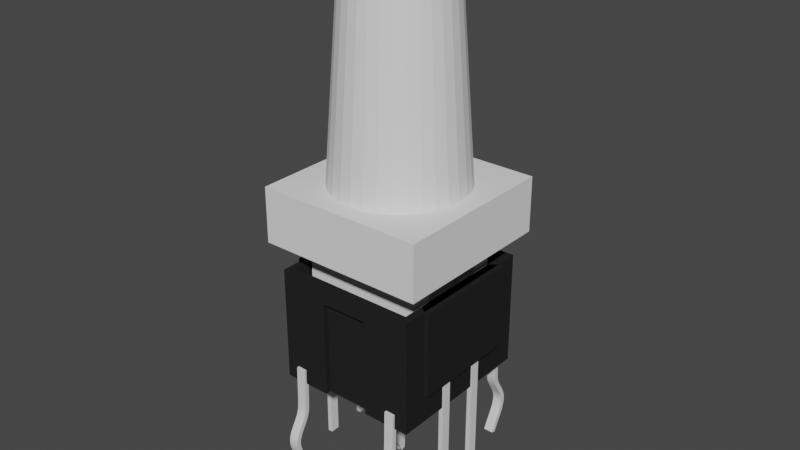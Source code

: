 # Source: TC002-N11AS2XT-RGB.blend  (saved by Blender 3.2.14; exported with 4.5.12 LTS)
import bpy
from mathutils import Matrix  # noqa: F401  (used for matrix-valued properties, if any)

bpy.ops.wm.read_factory_settings(use_empty=True)
scene = bpy.context.scene
scene.name = 'Scene'

# ---- collections
col_rgblegs = bpy.data.collections.new('RGBLegs'); scene.collection.children.link(col_rgblegs)
col_switchlegs = bpy.data.collections.new('SwitchLegs'); scene.collection.children.link(col_switchlegs)

# ---- materials (node trees are filled in below, after node groups)
mat_blackplastic = bpy.data.materials.new('BlackPlastic')
mat_blackplastic.use_transparent_shadow = False
mat_blackplastic.diffuse_color = (0.01961, 0.01961, 0.01961, 1.0)
mat_blackplastic.roughness = 0.0
mat_blackplastic.specular_intensity = 0.0
mat_whiteplastic = bpy.data.materials.new('WhitePlastic')
mat_whiteplastic.use_transparent_shadow = False
mat_whiteplastic.roughness = 0.0
mat_whiteplastic.specular_intensity = 0.0
mat_translucentplastic = bpy.data.materials.new('TranslucentPlastic')
mat_translucentplastic.use_transparent_shadow = False
mat_translucentplastic.diffuse_color = (0.8, 0.8, 0.8, 0.7)
mat_metal = bpy.data.materials.new('Metal')
mat_metal.use_transparent_shadow = False
mat_metal.diffuse_color = (0.742, 0.742, 0.742, 1.0)
mat_metal.roughness = 0.0
mat_metal.specular_intensity = 0.0

# ---- material node trees

# ---- world
world_world = bpy.data.worlds.new('World'); scene.world = world_world
world_world.use_nodes = True; world_world.node_tree.nodes.clear()
_N = world_world.node_tree.nodes; _L = world_world.node_tree.links
n0 = _N.new('ShaderNodeOutputWorld'); n0.name = 'World Output'; n0.location = (300, 300)
n1 = _N.new('ShaderNodeBackground'); n1.name = 'Background'; n1.location = (10, 300)
n1.inputs[0].default_value = (0.05088, 0.05088, 0.05088, 1.0)
_L.new(n1.outputs[0], n0.inputs[0])
n0.is_active_output = True
world_world.color = (0.05088, 0.05088, 0.05088)
world_world.use_sun_shadow = False
world_world.sun_shadow_jitter_overblur = 0.0

# ---- meshes
me_cube = bpy.data.meshes.new('Cube')
me_cube.from_pydata([(-1.0, -1.0, -1.0), (-1.0, -1.0, 1.0), (-1.0, 1.0, -1.0), (-1.0, 1.0, 1.0), (1.0, -1.0, -1.0), (1.0, -1.0, 1.0), (1.0, 1.0, -1.0), (1.0, 1.0, 1.0), (1.0, 1.0, 0.5), (1.0, 1.0, 0.0), (1.0, 1.0, -0.5), (1.0, -0.6938, -1.0), (1.0, 0.0, -1.0), (1.0, 0.6938, -1.0), (1.0, 0.6938, 1.0), (1.0, 0.0, 1.0), (1.0, -0.6938, 1.0), (1.0, -1.0, 0.5), (1.0, -1.0, 0.0), (1.0, -1.0, -0.5), (1.0, 0.6938, -0.5), (1.0, 0.0, -0.5), (1.0, -0.6938, -0.5), (1.0, 0.6938, -3.553e-15), (1.064, 0.6938, -0.5), (1.0, -0.6938, -3.553e-15), (1.0, 0.6938, 0.5), (1.064, -0.6938, 1.0), (1.0, -0.6938, 0.5), (-1.0, 0.6938, -1.0), (-1.0, 0.0, -1.0), (-1.0, -0.6938, -1.0), (-1.0, -1.0, -0.5), (-1.0, -1.0, 0.0), (-1.0, -1.0, 0.5), (-1.0, -0.6938, 1.0), (-1.0, 0.0, 1.0), (-1.0, 0.6938, 1.0), (-1.0, 1.0, 0.5), (-1.0, 1.0, 0.0), (-1.0, 1.0, -0.5), (-1.0, -0.6938, -0.5), (-1.0, 0.0, -0.5), (-1.0, 0.6938, -0.5), (-1.0, -0.6938, -3.553e-15), (1.064, 0.0, 1.0), (-1.0, 0.6938, -3.553e-15), (-1.0, -0.6938, 0.5), (1.064, 0.6938, 1.0), (-1.0, 0.6938, 0.5), (0.3333, 1.0, -1.0), (-0.3333, 1.0, -1.0), (-0.3333, 1.0, 1.0), (0.3333, 1.0, 1.0), (-0.3333, -1.0, -1.0), (0.3333, -1.0, -1.0), (0.3333, -1.0, 1.0), (-0.3333, -1.0, 1.0), (-0.3333, 1.0, 0.6889), (0.3333, 1.0, 0.6889), (0.3333, -1.0, 0.6889), (-0.3333, -1.0, 0.6889), (0.3333, 0.9297, -1.0), (-0.3333, 0.9297, -1.0), (-0.3333, 0.9297, 0.6889), (0.3333, 0.9297, 0.6889), (-0.3333, -0.9297, -1.0), (0.3333, -0.9297, -1.0), (0.3333, -0.9297, 0.6889), (-0.3333, -0.9297, 0.6889), (1.0, 0.6938, 1.0), (1.0, 0.0, 1.0), (1.0, -0.6938, 1.0), (1.0, 0.6938, -0.5), (1.0, 0.0, -0.5), (1.0, -0.6938, -0.5), (1.0, 0.6938, -3.553e-15), (0.8944, 0.8944, 1.0), (1.0, -0.6938, -3.553e-15), (1.0, 0.6938, 0.5), (0.2981, 0.8944, 1.0), (1.0, -0.6938, 0.5), (-1.0, -0.6938, 1.0), (-1.0, 0.0, 1.0), (-1.0, 0.6938, 1.0), (-1.0, -0.6938, -0.5), (-1.0, 0.0, -0.5), (-1.0, 0.6938, -0.5), (-1.0, -0.6938, -3.553e-15), (-0.8944, 0.8944, 1.0), (-1.0, 0.6938, -3.553e-15), (-1.0, -0.6938, 0.5), (-0.8944, 0.6206, 1.0), (-1.0, 0.6938, 0.5), (1.064, 0.0, -0.5), (1.064, -0.6938, -0.5), (1.064, 0.6938, 1.49e-08), (1.064, 0.0, 1.49e-08), (1.064, -0.6938, 1.49e-08), (1.064, 0.6938, 0.5), (1.064, 0.0, 0.5), (1.064, -0.6938, 0.5), (-1.064, -0.6938, 1.0), (-1.064, 0.0, 1.0), (-1.064, 0.6938, 1.0), (-1.064, -0.6938, -0.5), (-1.064, 0.0, -0.5), (-1.064, 0.6938, -0.5), (-1.064, -0.6938, 1.49e-08), (-1.064, 0.0, 1.49e-08), (-1.064, 0.6938, 1.49e-08), (-1.064, -0.6938, 0.5), (-1.064, 0.0, 0.5), (-1.064, 0.6938, 0.5), (0.8944, -0.6206, 1.0), (0.8944, -0.8944, 1.0), (-0.2981, -0.8944, 1.0), (-0.8944, -0.8944, 1.0), (0.8944, 0.6206, 1.0), (0.8944, 0.0, 1.0), (-0.8944, -0.6206, 1.0), (-0.8944, 0.0, 1.0), (0.8944, 0.6206, 1.0), (0.8944, 0.0, 1.0), (-0.2981, 0.8944, 1.0), (0.8944, -0.6206, 1.0), (0.2981, -0.8944, 1.0), (-0.8944, -0.6206, 1.0), (-0.8944, 0.0, 1.0), (-0.8944, 0.6206, 1.0), (-0.8944, 0.6206, 0.002467), (-0.8944, 0.8944, 0.002467), (0.2981, 0.8944, 0.002467), (0.8944, 0.8944, 0.002467), (0.8944, -0.6206, 0.002467), (0.8944, -0.8944, 0.002467), (-0.2981, -0.8944, 0.002467), (-0.8944, -0.8944, 0.002467), (0.8944, 0.6206, 0.002467), (0.8944, 0.0, 0.002467), (-0.8944, -0.6206, 0.002467), (-0.8944, 0.0, 0.002467), (0.8944, 0.6206, 0.002467), (0.8944, 0.0, 0.002467), (-0.2981, 0.8944, 0.002467), (0.8944, -0.6206, 0.002467), (0.2981, -0.8944, 0.002467), (-0.8944, -0.6206, 0.002467), (-0.8944, 0.0, 0.002467), (-0.8944, 0.6206, 0.002467)], [], [(49, 37, 3, 38), (50, 59, 53, 7, 8, 9, 10, 6), (28, 16, 5, 17), (54, 61, 57, 1, 34, 33, 32, 0), (91, 82, 102, 111), (72, 81, 101, 27), (11, 22, 19, 4), (22, 25, 18, 19), (25, 28, 17, 18), (6, 10, 20, 13), (13, 20, 21, 12), (12, 21, 22, 11), (10, 9, 23, 20), (14, 15, 71, 70), (36, 37, 84, 83), (9, 8, 26, 23), (25, 22, 75, 78), (44, 47, 91, 88), (8, 7, 14, 26), (21, 20, 73, 74), (43, 42, 86, 87), (29, 43, 40, 2), (43, 46, 39, 40), (46, 49, 38, 39), (0, 32, 41, 31), (31, 41, 42, 30), (30, 42, 43, 29), (32, 33, 44, 41), (35, 36, 83, 82), (46, 43, 87, 90), (34, 44, 33), (42, 41, 85, 86), (16, 28, 81, 72), (34, 1, 35, 47), (20, 23, 76, 73), (37, 49, 93, 84), (2, 40, 39, 38, 3, 52, 58, 51), (58, 52, 53, 59), (4, 19, 18, 17, 5, 56, 60, 55), (60, 56, 57, 61), (51, 58, 64, 63), (60, 61, 69, 68), (63, 64, 65, 62), (67, 68, 69, 66), (61, 54, 66, 69), (73, 76, 96, 24), (59, 50, 62, 65), (58, 59, 65, 64), (93, 90, 110, 113), (55, 60, 68, 67), (79, 70, 48, 99), (70, 71, 45, 48), (88, 91, 111, 108), (81, 78, 98, 101), (87, 86, 106, 107), (90, 87, 107, 110), (71, 72, 27, 45), (86, 85, 105, 106), (22, 21, 74, 75), (23, 26, 79, 76), (15, 16, 72, 71), (49, 46, 90, 93), (47, 35, 82, 91), (28, 25, 78, 81), (26, 14, 70, 79), (41, 44, 88, 85), (96, 99, 100, 97), (24, 96, 97, 94), (97, 100, 101, 98), (94, 97, 98, 95), (99, 48, 45, 100), (100, 45, 27, 101), (105, 108, 109, 106), (106, 109, 110, 107), (108, 111, 112, 109), (109, 112, 113, 110), (111, 102, 103, 112), (112, 103, 104, 113), (74, 73, 24, 94), (82, 83, 103, 102), (78, 75, 95, 98), (85, 88, 108, 105), (75, 74, 94, 95), (83, 84, 104, 103), (84, 93, 113, 104), (76, 79, 99, 96), (3, 37, 92, 89), (124, 89, 131, 144), (72, 71, 123, 125), (35, 1, 117, 120), (56, 5, 115, 126), (14, 7, 77, 118), (36, 35, 120, 121), (1, 57, 116, 117), (71, 70, 122, 123), (57, 56, 126, 116), (37, 36, 121, 92), (15, 14, 118, 119), (52, 3, 89, 124), (7, 53, 80, 77), (16, 15, 119, 114), (53, 52, 124, 80), (83, 82, 127, 128), (5, 16, 114, 115), (84, 83, 128, 129), (130, 141, 140, 137, 136, 146, 135, 134, 139, 138, 133, 132, 144, 131), (118, 77, 133, 138), (80, 124, 144, 132), (119, 118, 138, 139), (125, 123, 143, 145), (114, 119, 139, 134), (126, 115, 135, 146), (120, 117, 137, 140), (89, 92, 130, 131), (116, 126, 146, 136), (121, 120, 140, 141), (77, 80, 132, 133), (128, 127, 147, 148), (92, 121, 141, 130), (115, 114, 134, 135), (129, 128, 148, 149), (123, 122, 142, 143), (117, 116, 136, 137), (34, 47, 44)])
me_cube.polygons.foreach_set('material_index', [0, 0, 0, 0, 0, 0, 0, 0, 0, 0, 0, 0, 0, 0, 0, 0, 0, 0, 0, 0, 0, 0, 0, 0, 0, 0, 0, 0, 0, 0, 1, 0, 0, 0, 0, 0, 0, 0, 0, 0, 0, 0, 0, 0, 0, 0, 0, 0, 0, 0, 0, 0, 0, 0, 0, 0, 0, 0, 0, 0, 0, 0, 0, 0, 0, 0, 0, 0, 0, 0, 0, 0, 0, 0, 0, 0, 0, 0, 0, 0, 0, 0, 0, 0, 0, 0, 0, 0, 0, 0, 0, 0, 0, 0, 0, 0, 0, 0, 0, 0, 0, 0, 0, 0, 0, 0, 0, 0, 0, 0, 0, 0, 0, 0, 0, 0, 0, 0, 0, 0, 0, 0, 0, 0])
_uv = me_cube.uv_layers.new(name='UVMap')
_uv.uv.foreach_set('vector', [0.5625, 0.1875, 0.625, 0.1875, 0.625, 0.25, 0.5625, 0.25, 0.375, 0.4167, 0.5, 0.4167, 0.625, 0.4167, 0.625, 0.5, 0.5625, 0.5, 0.5, 0.5, 0.4375, 0.5, 0.375, 0.5, 0.5625, 0.6875, 0.625, 0.6875, 0.625, 0.75, 0.5625, 0.75, 0.375, 0.9167, 0.5, 0.9167, 0.625, 0.9167, 0.625, 1.0, 0.5625, 1.0, 0.5, 1.0, 0.4375, 1.0, 0.375, 1.0, 0.5625, 0.0625, 0.625, 0.0625, 0.625, 0.0625, 0.5625, 0.0625, 0.625, 0.6875, 0.5625, 0.6875, 0.5625, 0.6875, 0.625, 0.6875, 0.375, 0.6875, 0.4375, 0.6875, 0.4375, 0.75, 0.375, 0.75, 0.4375, 0.6875, 0.5, 0.6875, 0.5, 0.75, 0.4375, 0.75, 0.5, 0.6875, 0.5625, 0.6875, 0.5625, 0.75, 0.5, 0.75, 0.375, 0.5, 0.4375, 0.5, 0.4375, 0.5625, 0.375, 0.5625, 0.375, 0.5625, 0.4375, 0.5625, 0.4375, 0.625, 0.375, 0.625, 0.375, 0.625, 0.4375, 0.625, 0.4375, 0.6875, 0.375, 0.6875, 0.4375, 0.5, 0.5, 0.5, 0.5, 0.5625, 0.4375, 0.5625, 0.0, 0.0, 0.0, 0.0, 0.0, 0.0, 0.0, 0.0, 0.0, 0.0, 0.0, 0.0, 0.0, 0.0, 0.0, 0.0, 0.5, 0.5, 0.5625, 0.5, 0.5625, 0.5625, 0.5, 0.5625, 0.5, 0.6875, 0.4375, 0.6875, 0.4375, 0.6875, 0.5, 0.6875, 0.5, 0.0625, 0.5625, 0.0625, 0.5625, 0.0625, 0.5, 0.0625, 0.5625, 0.5, 0.625, 0.5, 0.625, 0.5625, 0.5625, 0.5625, 0.4375, 0.625, 0.4375, 0.5625, 0.4375, 0.5625, 0.4375, 0.625, 0.4375, 0.1875, 0.4375, 0.125, 0.4375, 0.125, 0.4375, 0.1875, 0.375, 0.1875, 0.4375, 0.1875, 0.4375, 0.25, 0.375, 0.25, 0.4375, 0.1875, 0.5, 0.1875, 0.5, 0.25, 0.4375, 0.25, 0.5, 0.1875, 0.5625, 0.1875, 0.5625, 0.25, 0.5, 0.25, 0.375, 0.0, 0.4375, 0.0, 0.4375, 0.0625, 0.375, 0.0625, 0.375, 0.0625, 0.4375, 0.0625, 0.4375, 0.125, 0.375, 0.125, 0.375, 0.125, 0.4375, 0.125, 0.4375, 0.1875, 0.375, 0.1875, 0.4375, 0.0, 0.5, 0.0, 0.5, 0.0625, 0.4375, 0.0625, 0.0, 0.0, 0.0, 0.0, 0.0, 0.0, 0.0, 0.0, 0.5, 0.1875, 0.4375, 0.1875, 0.4375, 0.1875, 0.5, 0.1875, 0.5625, 0.0, 0.5, 0.0625, 0.5, 0.0, 0.4375, 0.125, 0.4375, 0.0625, 0.4375, 0.0625, 0.4375, 0.125, 0.625, 0.6875, 0.5625, 0.6875, 0.5625, 0.6875, 0.625, 0.6875, 0.5625, 0.0, 0.625, 0.0, 0.625, 0.0625, 0.5625, 0.0625, 0.4375, 0.5625, 0.5, 0.5625, 0.5, 0.5625, 0.4375, 0.5625, 0.625, 0.1875, 0.5625, 0.1875, 0.5625, 0.1875, 0.625, 0.1875, 0.375, 0.25, 0.4375, 0.25, 0.5, 0.25, 0.5625, 0.25, 0.625, 0.25, 0.625, 0.3333, 0.5, 0.3333, 0.375, 0.3333, 0.5, 0.3333, 0.625, 0.3333, 0.625, 0.4167, 0.5, 0.4167, 0.375, 0.75, 0.4375, 0.75, 0.5, 0.75, 0.5625, 0.75, 0.625, 0.75, 0.625, 0.8333, 0.5, 0.8333, 0.375, 0.8333, 0.5, 0.8333, 0.625, 0.8333, 0.625, 0.9167, 0.5, 0.9167, 0.375, 0.3333, 0.5, 0.3333, 0.5, 0.3333, 0.375, 0.3333, 0.5, 0.8333, 0.5, 0.9167, 0.5, 0.9167, 0.5, 0.8333, 0.375, 0.3333, 0.5, 0.3333, 0.5, 0.4167, 0.375, 0.4167, 0.375, 0.8333, 0.5, 0.8333, 0.5, 0.9167, 0.375, 0.9167, 0.5, 0.9167, 0.375, 0.9167, 0.375, 0.9167, 0.5, 0.9167, 0.4375, 0.5625, 0.5, 0.5625, 0.5, 0.5625, 0.4375, 0.5625, 0.5, 0.4167, 0.375, 0.4167, 0.375, 0.4167, 0.5, 0.4167, 0.5, 0.3333, 0.5, 0.4167, 0.5, 0.4167, 0.5, 0.3333, 0.5625, 0.1875, 0.5, 0.1875, 0.5, 0.1875, 0.5625, 0.1875, 0.375, 0.8333, 0.5, 0.8333, 0.5, 0.8333, 0.375, 0.8333, 0.5625, 0.5625, 0.625, 0.5625, 0.625, 0.5625, 0.5625, 0.5625, 0.0, 0.0, 0.0, 0.0, 0.0, 0.0, 0.0, 0.0, 0.5, 0.0625, 0.5625, 0.0625, 0.5625, 0.0625, 0.5, 0.0625, 0.5625, 0.6875, 0.5, 0.6875, 0.5, 0.6875, 0.5625, 0.6875, 0.4375, 0.1875, 0.4375, 0.125, 0.4375, 0.125, 0.4375, 0.1875, 0.5, 0.1875, 0.4375, 0.1875, 0.4375, 0.1875, 0.5, 0.1875, 0.0, 0.0, 0.0, 0.0, 0.0, 0.0, 0.0, 0.0, 0.4375, 0.125, 0.4375, 0.0625, 0.4375, 0.0625, 0.4375, 0.125, 0.4375, 0.6875, 0.4375, 0.625, 0.4375, 0.625, 0.4375, 0.6875, 0.5, 0.5625, 0.5625, 0.5625, 0.5625, 0.5625, 0.5, 0.5625, 0.0, 0.0, 0.0, 0.0, 0.0, 0.0, 0.0, 0.0, 0.5625, 0.1875, 0.5, 0.1875, 0.5, 0.1875, 0.5625, 0.1875, 0.5625, 0.0625, 0.625, 0.0625, 0.625, 0.0625, 0.5625, 0.0625, 0.5625, 0.6875, 0.5, 0.6875, 0.5, 0.6875, 0.5625, 0.6875, 0.5625, 0.5625, 0.625, 0.5625, 0.625, 0.5625, 0.5625, 0.5625, 0.4375, 0.0625, 0.5, 0.0625, 0.5, 0.0625, 0.4375, 0.0625, 0.5, 0.5625, 0.5625, 0.5625, 0.5625, 0.625, 0.5, 0.625, 0.4375, 0.5625, 0.5, 0.5625, 0.5, 0.625, 0.4375, 0.625, 0.5, 0.625, 0.5625, 0.625, 0.5625, 0.6875, 0.5, 0.6875, 0.4375, 0.625, 0.5, 0.625, 0.5, 0.6875, 0.4375, 0.6875, 0.5625, 0.5625, 0.625, 0.5625, 0.625, 0.625, 0.5625, 0.625, 0.5625, 0.625, 0.625, 0.625, 0.625, 0.6875, 0.5625, 0.6875, 0.4375, 0.0625, 0.5, 0.0625, 0.5, 0.125, 0.4375, 0.125, 0.4375, 0.125, 0.5, 0.125, 0.5, 0.1875, 0.4375, 0.1875, 0.5, 0.0625, 0.5625, 0.0625, 0.5625, 0.125, 0.5, 0.125, 0.5, 0.125, 0.5625, 0.125, 0.5625, 0.1875, 0.5, 0.1875, 0.5625, 0.0625, 0.625, 0.0625, 0.625, 0.125, 0.5625, 0.125, 0.5625, 0.125, 0.625, 0.125, 0.625, 0.1875, 0.5625, 0.1875, 0.4375, 0.625, 0.4375, 0.5625, 0.4375, 0.5625, 0.4375, 0.625, 0.0, 0.0, 0.0, 0.0, 0.0, 0.0, 0.0, 0.0, 0.5, 0.6875, 0.4375, 0.6875, 0.4375, 0.6875, 0.5, 0.6875, 0.4375, 0.0625, 0.5, 0.0625, 0.5, 0.0625, 0.4375, 0.0625, 0.4375, 0.6875, 0.4375, 0.625, 0.4375, 0.625, 0.4375, 0.6875, 0.0, 0.0, 0.0, 0.0, 0.0, 0.0, 0.0, 0.0, 0.625, 0.1875, 0.5625, 0.1875, 0.5625, 0.1875, 0.625, 0.1875, 0.5, 0.5625, 0.5625, 0.5625, 0.5625, 0.5625, 0.5, 0.5625, 0.625, 0.25, 0.625, 0.1875, 0.625, 0.1875, 0.625, 0.25, 0.625, 0.3333, 0.625, 0.25, 0.625, 0.25, 0.625, 0.3333, 0.0, 0.0, 0.0, 0.0, 0.0, 0.0, 0.0, 0.0, 0.625, 0.0625, 0.625, 0.0, 0.625, 0.0, 0.625, 0.0625, 0.625, 0.8333, 0.625, 0.75, 0.625, 0.75, 0.625, 0.8333, 0.625, 0.5625, 0.625, 0.5, 0.625, 0.5, 0.625, 0.5625, 0.0, 0.0, 0.0, 0.0, 0.0, 0.0, 0.0, 0.0, 0.625, 1.0, 0.625, 0.9167, 0.625, 0.9167, 0.625, 1.0, 0.0, 0.0, 0.0, 0.0, 0.0, 0.0, 0.0, 0.0, 0.625, 0.9167, 0.625, 0.8333, 0.625, 0.8333, 0.625, 0.9167, 0.0, 0.0, 0.0, 0.0, 0.0, 0.0, 0.0, 0.0, 0.0, 0.0, 0.0, 0.0, 0.0, 0.0, 0.0, 0.0, 0.625, 0.3333, 0.625, 0.25, 0.625, 0.25, 0.625, 0.3333, 0.625, 0.5, 0.625, 0.4167, 0.625, 0.4167, 0.625, 0.5, 0.0, 0.0, 0.0, 0.0, 0.0, 0.0, 0.0, 0.0, 0.625, 0.4167, 0.625, 0.3333, 0.625, 0.3333, 0.625, 0.4167, 0.0, 0.0, 0.0, 0.0, 0.0, 0.0, 0.0, 0.0, 0.625, 0.75, 0.625, 0.6875, 0.625, 0.6875, 0.625, 0.75, 0.0, 0.0, 0.0, 0.0, 0.0, 0.0, 0.0, 0.0, 0.0, 0.0, 0.0, 0.0, 0.0, 0.0, 0.625, 0.0, 0.625, 0.9167, 0.625, 0.8333, 0.625, 0.75, 0.625, 0.6875, 0.0, 0.0, 0.0, 0.0, 0.625, 0.5, 0.625, 0.4167, 0.625, 0.3333, 0.625, 0.25, 0.625, 0.5625, 0.625, 0.5, 0.625, 0.5, 0.625, 0.5625, 0.625, 0.4167, 0.625, 0.3333, 0.625, 0.3333, 0.625, 0.4167, 0.0, 0.0, 0.0, 0.0, 0.0, 0.0, 0.0, 0.0, 0.0, 0.0, 0.0, 0.0, 0.0, 0.0, 0.0, 0.0, 0.0, 0.0, 0.0, 0.0, 0.0, 0.0, 0.0, 0.0, 0.625, 0.8333, 0.625, 0.75, 0.625, 0.75, 0.625, 0.8333, 0.625, 0.0625, 0.625, 0.0, 0.625, 0.0, 0.625, 0.0625, 0.625, 0.25, 0.625, 0.1875, 0.625, 0.1875, 0.625, 0.25, 0.625, 0.9167, 0.625, 0.8333, 0.625, 0.8333, 0.625, 0.9167, 0.0, 0.0, 0.0, 0.0, 0.0, 0.0, 0.0, 0.0, 0.625, 0.5, 0.625, 0.4167, 0.625, 0.4167, 0.625, 0.5, 0.0, 0.0, 0.0, 0.0, 0.0, 0.0, 0.0, 0.0, 0.0, 0.0, 0.0, 0.0, 0.0, 0.0, 0.0, 0.0, 0.625, 0.75, 0.625, 0.6875, 0.625, 0.6875, 0.625, 0.75, 0.0, 0.0, 0.0, 0.0, 0.0, 0.0, 0.0, 0.0, 0.0, 0.0, 0.0, 0.0, 0.0, 0.0, 0.0, 0.0, 0.625, 1.0, 0.625, 0.9167, 0.625, 0.9167, 0.625, 1.0, 0.5625, 0.0, 0.5625, 0.0625, 0.5, 0.0625])
me_cube.materials.append(mat_blackplastic)
me_cube.materials.append(mat_whiteplastic)
me_cube.update()
me_cube_002 = bpy.data.meshes.new('Cube.002')
me_cube_002.from_pydata([(-1.0, -1.0, -1.0), (-1.0, -1.0, 0.4425), (-1.0, 1.0, -1.0), (-1.0, 1.0, 0.4425), (1.0, -1.0, -1.0), (1.0, -1.0, 0.4425), (1.0, 1.0, -1.0), (1.0, 1.0, 0.4425), (-1.0, -0.6176, 0.4425), (-1.0, 0.6176, 0.4425), (1.0, 0.6176, 0.4425), (1.0, -0.6176, 0.4425), (-1.0, 0.6176, 3.477), (-1.0, 1.0, 3.477), (1.0, 1.0, 3.477), (1.0, -0.6176, 3.477), (1.0, -1.0, 3.477), (-1.0, -1.0, 3.477), (-1.0, -0.6176, 3.477), (1.0, 0.6176, 3.477), (1.0, -1.0, 1.96), (-1.0, 1.0, 1.96), (-1.0, -1.0, 1.96), (1.0, 1.0, 1.96), (-1.0, 1.2, 3.477), (1.0, 1.2, 3.477), (1.0, -1.2, 3.477), (-1.0, -1.2, 3.477), (1.0, -1.2, 1.96), (-1.0, 1.2, 1.96), (-1.0, -1.2, 1.96), (1.0, 1.2, 1.96), (1.0, -1.2, 3.16), (-1.0, 1.2, 3.16), (-1.0, -1.2, 3.16), (1.0, 1.2, 3.16), (-1.0, 1.373, 3.477), (1.0, 1.373, 3.477), (1.0, -1.373, 3.477), (-1.0, -1.373, 3.477), (1.0, -1.373, 3.16), (-1.0, 1.373, 3.16), (-1.0, -1.373, 3.16), (1.0, 1.373, 3.16)], [], [(0, 1, 8, 9, 3, 2), (2, 3, 7, 6), (6, 7, 10, 11, 5, 4), (4, 5, 1, 0), (2, 6, 4, 0), (11, 8, 18, 15), (5, 11, 15, 16, 20), (10, 9, 8, 11), (15, 18, 17, 16), (14, 13, 12, 19), (3, 9, 12, 13, 21), (16, 17, 27, 26), (9, 10, 19, 12), (20, 16, 26, 32, 28), (10, 7, 23, 14, 19), (8, 1, 22, 17, 18), (7, 3, 21, 23), (1, 5, 20, 22), (26, 27, 39, 38), (32, 26, 38, 40), (13, 14, 25, 24), (22, 20, 28, 30), (14, 23, 31, 35, 25), (21, 13, 24, 33, 29), (23, 21, 29, 31), (17, 22, 30, 34, 27), (31, 29, 33, 35), (30, 28, 32, 34), (42, 40, 38, 39), (43, 41, 36, 37), (34, 32, 40, 42), (25, 35, 43, 37), (33, 24, 36, 41), (24, 25, 37, 36), (35, 33, 41, 43), (27, 34, 42, 39)])
_uv = me_cube_002.uv_layers.new(name='UVMap')
_uv.uv.foreach_set('vector', [0.375, 0.0, 0.625, 0.0, 0.625, 0.08333, 0.625, 0.1667, 0.625, 0.25, 0.375, 0.25, 0.375, 0.25, 0.625, 0.25, 0.625, 0.5, 0.375, 0.5, 0.375, 0.5, 0.625, 0.5, 0.625, 0.5833, 0.625, 0.6667, 0.625, 0.75, 0.375, 0.75, 0.375, 0.75, 0.625, 0.75, 0.625, 1.0, 0.375, 1.0, 0.125, 0.5, 0.375, 0.5, 0.375, 0.75, 0.125, 0.75, 0.625, 0.6667, 0.875, 0.6667, 0.875, 0.6667, 0.625, 0.6667, 0.625, 0.75, 0.625, 0.6667, 0.625, 0.6667, 0.625, 0.75, 0.625, 0.75, 0.625, 0.5833, 0.875, 0.5833, 0.875, 0.6667, 0.625, 0.6667, 0.625, 0.6667, 0.875, 0.6667, 0.875, 0.75, 0.625, 0.75, 0.625, 0.5, 0.875, 0.5, 0.875, 0.5833, 0.625, 0.5833, 0.625, 0.25, 0.625, 0.1667, 0.625, 0.1667, 0.625, 0.25, 0.625, 0.25, 0.625, 0.75, 0.875, 0.75, 0.875, 0.75, 0.625, 0.75, 0.875, 0.5833, 0.625, 0.5833, 0.625, 0.5833, 0.875, 0.5833, 0.625, 0.75, 0.625, 0.75, 0.625, 0.75, 0.625, 0.75, 0.625, 0.75, 0.625, 0.5833, 0.625, 0.5, 0.625, 0.5, 0.625, 0.5, 0.625, 0.5833, 0.625, 0.08333, 0.625, 0.0, 0.625, 0.0, 0.625, 0.0, 0.625, 0.08333, 0.625, 0.5, 0.625, 0.25, 0.625, 0.25, 0.625, 0.5, 0.625, 1.0, 0.625, 0.75, 0.625, 0.75, 0.625, 1.0, 0.625, 0.75, 0.875, 0.75, 0.875, 0.75, 0.625, 0.75, 0.625, 0.75, 0.625, 0.75, 0.625, 0.75, 0.625, 0.75, 0.875, 0.5, 0.625, 0.5, 0.625, 0.5, 0.875, 0.5, 0.625, 1.0, 0.625, 0.75, 0.625, 0.75, 0.625, 1.0, 0.625, 0.5, 0.625, 0.5, 0.625, 0.5, 0.625, 0.5, 0.625, 0.5, 0.625, 0.25, 0.625, 0.25, 0.625, 0.25, 0.625, 0.25, 0.625, 0.25, 0.625, 0.5, 0.625, 0.25, 0.625, 0.25, 0.625, 0.5, 0.625, 0.0, 0.625, 0.0, 0.625, 0.0, 0.625, 0.0, 0.625, 0.0, 0.625, 0.5, 0.625, 0.25, 0.625, 0.25, 0.625, 0.5, 0.625, 1.0, 0.625, 0.75, 0.625, 0.75, 0.625, 1.0, 0.625, 1.0, 0.625, 0.75, 0.625, 0.75, 0.625, 1.0, 0.625, 0.5, 0.625, 0.25, 0.625, 0.25, 0.625, 0.5, 0.625, 1.0, 0.625, 0.75, 0.625, 0.75, 0.625, 1.0, 0.625, 0.5, 0.625, 0.5, 0.625, 0.5, 0.625, 0.5, 0.625, 0.25, 0.625, 0.25, 0.625, 0.25, 0.625, 0.25, 0.875, 0.5, 0.625, 0.5, 0.625, 0.5, 0.875, 0.5, 0.625, 0.5, 0.625, 0.25, 0.625, 0.25, 0.625, 0.5, 0.625, 0.0, 0.625, 0.0, 0.625, 0.0, 0.625, 0.0])
me_cube_002.materials.append(mat_whiteplastic)
me_cube_002.update()
me_cube_003 = bpy.data.meshes.new('Cube.003')
me_cube_003.from_pydata([(-1.0, -1.0, -1.0), (-1.0, -1.0, 1.0), (-1.0, 1.0, -1.0), (-1.0, 1.0, 1.0), (1.0, -1.0, -1.0), (1.0, -1.0, 1.0), (1.0, 1.0, -1.0), (1.0, 1.0, 1.0), (0.0, 0.7857, 1.0), (0.0, 0.5782, 9.348), (0.1533, 0.7706, 1.0), (0.1128, 0.5671, 9.348), (0.3007, 0.7259, 1.0), (0.2213, 0.5342, 9.348), (0.4365, 0.6533, 1.0), (0.3212, 0.4808, 9.348), (0.5556, 0.5556, 1.0), (0.4089, 0.4089, 9.348), (0.6533, 0.4365, 1.0), (0.4808, 0.3212, 9.348), (0.7259, 0.3007, 1.0), (0.5342, 0.2213, 9.348), (0.7706, 0.1533, 1.0), (0.5671, 0.1128, 9.348), (0.7857, -3.434e-08, 1.0), (0.5782, -2.527e-08, 9.348), (0.7706, -0.1533, 1.0), (0.5671, -0.1128, 9.348), (0.7259, -0.3007, 1.0), (0.5342, -0.2213, 9.348), (0.6533, -0.4365, 1.0), (0.4808, -0.3212, 9.348), (0.5556, -0.5556, 1.0), (0.4089, -0.4089, 9.348), (0.4365, -0.6533, 1.0), (0.3212, -0.4808, 9.348), (0.3007, -0.7259, 1.0), (0.2213, -0.5342, 9.348), (0.1533, -0.7706, 1.0), (0.1128, -0.5671, 9.348), (-6.869e-08, -0.7857, 1.0), (-5.055e-08, -0.5782, 9.348), (-0.1533, -0.7706, 1.0), (-0.1128, -0.5671, 9.348), (-0.3007, -0.7259, 1.0), (-0.2213, -0.5342, 9.348), (-0.4365, -0.6533, 1.0), (-0.3212, -0.4808, 9.348), (-0.5556, -0.5556, 1.0), (-0.4089, -0.4089, 9.348), (-0.6533, -0.4365, 1.0), (-0.4808, -0.3212, 9.348), (-0.7259, -0.3007, 1.0), (-0.5342, -0.2213, 9.348), (-0.7706, -0.1533, 1.0), (-0.5671, -0.1128, 9.348), (-0.7857, 9.37e-09, 1.0), (-0.5782, 6.895e-09, 9.348), (-0.7706, 0.1533, 1.0), (-0.5671, 0.1128, 9.348), (-0.7259, 0.3007, 1.0), (-0.5342, 0.2213, 9.348), (-0.6533, 0.4365, 1.0), (-0.4808, 0.3212, 9.348), (-0.5556, 0.5556, 1.0), (-0.4089, 0.4089, 9.348), (-0.4365, 0.6533, 1.0), (-0.3212, 0.4808, 9.348), (-0.3007, 0.7259, 1.0), (-0.2213, 0.5342, 9.348), (-0.1533, 0.7706, 1.0), (-0.1128, 0.5671, 9.348)], [], [(0, 1, 3, 2), (2, 3, 7, 6), (6, 7, 5, 4), (4, 5, 1, 0), (2, 6, 4, 0), (7, 3, 1, 5), (8, 9, 11, 10), (10, 11, 13, 12), (12, 13, 15, 14), (14, 15, 17, 16), (16, 17, 19, 18), (18, 19, 21, 20), (20, 21, 23, 22), (22, 23, 25, 24), (24, 25, 27, 26), (26, 27, 29, 28), (28, 29, 31, 30), (30, 31, 33, 32), (32, 33, 35, 34), (34, 35, 37, 36), (36, 37, 39, 38), (38, 39, 41, 40), (40, 41, 43, 42), (42, 43, 45, 44), (44, 45, 47, 46), (46, 47, 49, 48), (48, 49, 51, 50), (50, 51, 53, 52), (52, 53, 55, 54), (54, 55, 57, 56), (56, 57, 59, 58), (58, 59, 61, 60), (60, 61, 63, 62), (62, 63, 65, 64), (64, 65, 67, 66), (66, 67, 69, 68), (11, 9, 71, 69, 67, 65, 63, 61, 59, 57, 55, 53, 51, 49, 47, 45, 43, 41, 39, 37, 35, 33, 31, 29, 27, 25, 23, 21, 19, 17, 15, 13), (68, 69, 71, 70), (70, 71, 9, 8), (8, 10, 12, 14, 16, 18, 20, 22, 24, 26, 28, 30, 32, 34, 36, 38, 40, 42, 44, 46, 48, 50, 52, 54, 56, 58, 60, 62, 64, 66, 68, 70)])
_uv = me_cube_003.uv_layers.new(name='UVMap')
_uv.uv.foreach_set('vector', [0.375, 0.0, 0.625, 0.0, 0.625, 0.25, 0.375, 0.25, 0.375, 0.25, 0.625, 0.25, 0.625, 0.5, 0.375, 0.5, 0.375, 0.5, 0.625, 0.5, 0.625, 0.75, 0.375, 0.75, 0.375, 0.75, 0.625, 0.75, 0.625, 1.0, 0.375, 1.0, 0.125, 0.5, 0.375, 0.5, 0.375, 0.75, 0.125, 0.75, 0.625, 0.5, 0.875, 0.5, 0.875, 0.75, 0.625, 0.75, 1.0, 0.5, 1.0, 1.0, 0.9688, 1.0, 0.9688, 0.5, 0.9688, 0.5, 0.9688, 1.0, 0.9375, 1.0, 0.9375, 0.5, 0.9375, 0.5, 0.9375, 1.0, 0.9062, 1.0, 0.9062, 0.5, 0.9062, 0.5, 0.9062, 1.0, 0.875, 1.0, 0.875, 0.5, 0.875, 0.5, 0.875, 1.0, 0.8438, 1.0, 0.8438, 0.5, 0.8438, 0.5, 0.8438, 1.0, 0.8125, 1.0, 0.8125, 0.5, 0.8125, 0.5, 0.8125, 1.0, 0.7812, 1.0, 0.7812, 0.5, 0.7812, 0.5, 0.7812, 1.0, 0.75, 1.0, 0.75, 0.5, 0.75, 0.5, 0.75, 1.0, 0.7188, 1.0, 0.7188, 0.5, 0.7188, 0.5, 0.7188, 1.0, 0.6875, 1.0, 0.6875, 0.5, 0.6875, 0.5, 0.6875, 1.0, 0.6562, 1.0, 0.6562, 0.5, 0.6562, 0.5, 0.6562, 1.0, 0.625, 1.0, 0.625, 0.5, 0.625, 0.5, 0.625, 1.0, 0.5938, 1.0, 0.5938, 0.5, 0.5938, 0.5, 0.5938, 1.0, 0.5625, 1.0, 0.5625, 0.5, 0.5625, 0.5, 0.5625, 1.0, 0.5312, 1.0, 0.5312, 0.5, 0.5312, 0.5, 0.5312, 1.0, 0.5, 1.0, 0.5, 0.5, 0.5, 0.5, 0.5, 1.0, 0.4688, 1.0, 0.4688, 0.5, 0.4688, 0.5, 0.4688, 1.0, 0.4375, 1.0, 0.4375, 0.5, 0.4375, 0.5, 0.4375, 1.0, 0.4062, 1.0, 0.4062, 0.5, 0.4062, 0.5, 0.4062, 1.0, 0.375, 1.0, 0.375, 0.5, 0.375, 0.5, 0.375, 1.0, 0.3438, 1.0, 0.3438, 0.5, 0.3438, 0.5, 0.3438, 1.0, 0.3125, 1.0, 0.3125, 0.5, 0.3125, 0.5, 0.3125, 1.0, 0.2812, 1.0, 0.2812, 0.5, 0.2812, 0.5, 0.2812, 1.0, 0.25, 1.0, 0.25, 0.5, 0.25, 0.5, 0.25, 1.0, 0.2188, 1.0, 0.2188, 0.5, 0.2188, 0.5, 0.2188, 1.0, 0.1875, 1.0, 0.1875, 0.5, 0.1875, 0.5, 0.1875, 1.0, 0.1562, 1.0, 0.1562, 0.5, 0.1562, 0.5, 0.1562, 1.0, 0.125, 1.0, 0.125, 0.5, 0.125, 0.5, 0.125, 1.0, 0.09375, 1.0, 0.09375, 0.5, 0.09375, 0.5, 0.09375, 1.0, 0.0625, 1.0, 0.0625, 0.5, 0.2968, 0.4854, 0.25, 0.49, 0.2032, 0.4854, 0.1582, 0.4717, 0.1167, 0.4496, 0.08029, 0.4197, 0.05045, 0.3833, 0.02827, 0.3418, 0.01461, 0.2968, 0.01, 0.25, 0.01461, 0.2032, 0.02827, 0.1582, 0.05045, 0.1167, 0.08029, 0.08029, 0.1167, 0.05045, 0.1582, 0.02827, 0.2032, 0.01461, 0.25, 0.01, 0.2968, 0.01461, 0.3418, 0.02827, 0.3833, 0.05045, 0.4197, 0.08029, 0.4496, 0.1167, 0.4717, 0.1582, 0.4854, 0.2032, 0.49, 0.25, 0.4854, 0.2968, 0.4717, 0.3418, 0.4496, 0.3833, 0.4197, 0.4197, 0.3833, 0.4496, 0.3418, 0.4717, 0.0625, 0.5, 0.0625, 1.0, 0.03125, 1.0, 0.03125, 0.5, 0.03125, 0.5, 0.03125, 1.0, 0.0, 1.0, 0.0, 0.5, 0.75, 0.49, 0.7968, 0.4854, 0.8418, 0.4717, 0.8833, 0.4496, 0.9197, 0.4197, 0.9496, 0.3833, 0.9717, 0.3418, 0.9854, 0.2968, 0.99, 0.25, 0.9854, 0.2032, 0.9717, 0.1582, 0.9496, 0.1167, 0.9197, 0.08029, 0.8833, 0.05045, 0.8418, 0.02827, 0.7968, 0.01461, 0.75, 0.01, 0.7032, 0.01461, 0.6582, 0.02827, 0.6167, 0.05045, 0.5803, 0.08029, 0.5504, 0.1167, 0.5283, 0.1582, 0.5146, 0.2032, 0.51, 0.25, 0.5146, 0.2968, 0.5283, 0.3418, 0.5504, 0.3833, 0.5803, 0.4197, 0.6167, 0.4496, 0.6582, 0.4717, 0.7032, 0.4854])
me_cube_003.materials.append(mat_translucentplastic)
me_cube_003.update()
me_cube_004 = bpy.data.meshes.new('Cube.004')
me_cube_004.from_pydata([(-0.1, -0.2, -4.005), (-0.1, -0.2, 4.409), (-0.1, 0.2, -3.995), (-0.1, 0.2, 4.419), (0.1, -0.2, -4.005), (0.1, -0.2, 4.409), (0.1, 0.2, -3.995), (0.1, 0.2, 4.419)], [], [(0, 1, 3, 2), (2, 3, 7, 6), (6, 7, 5, 4), (4, 5, 1, 0), (2, 6, 4, 0), (7, 3, 1, 5)])
_uv = me_cube_004.uv_layers.new(name='UVMap')
_uv.uv.foreach_set('vector', [0.375, 0.0, 0.625, 0.0, 0.625, 0.25, 0.375, 0.25, 0.375, 0.25, 0.625, 0.25, 0.625, 0.5, 0.375, 0.5, 0.375, 0.5, 0.625, 0.5, 0.625, 0.75, 0.375, 0.75, 0.375, 0.75, 0.625, 0.75, 0.625, 1.0, 0.375, 1.0, 0.125, 0.5, 0.375, 0.5, 0.375, 0.75, 0.125, 0.75, 0.625, 0.5, 0.875, 0.5, 0.875, 0.75, 0.625, 0.75])
me_cube_004.materials.append(mat_metal)
me_cube_004.update()

# ---- curves / text
cu_beziercurve = bpy.data.curves.new('BezierCurve', 'CURVE')
cu_beziercurve.dimensions = '3D'
_sp = cu_beziercurve.splines.new('BEZIER'); _sp.bezier_points.add(3)
_sp.bezier_points.foreach_set('co', [0.0, 0.0, 0.6452, 1.465e-17, -0.05773, -1.259, -1.978e-16, -0.5986, -2.611, -2.014e-17, -0.01485, -4.0])
_sp.bezier_points.foreach_set('handle_left', [0.0273, 0.0005247, 1.513, -0.01153, -0.01052, -0.9226, -2.2e-16, -0.6058, -2.14, -7.936e-17, -0.2094, -3.537])
_sp.bezier_points.foreach_set('handle_right', [-0.02222, -0.0004271, -0.06159, 0.01666, -0.1259, -1.744, -1.739e-16, -0.591, -3.118, 3.907e-17, 0.1798, -4.463])
for _p, _l, _r in zip(_sp.bezier_points, ['ALIGNED', 'ALIGNED', 'ALIGNED', 'VECTOR'], ['ALIGNED', 'ALIGNED', 'ALIGNED', 'VECTOR']): _p.handle_left_type = _l; _p.handle_right_type = _r
_sp.order_u = 0
_sp.order_v = 0
_sp.use_smooth = False
cu_beziercurve.materials.append(mat_metal)
cu_beziercurve.use_path = True
cu_beziercurve.bevel_mode = 'OBJECT'
cu_beziercurve.fill_mode = 'FULL'
cu_beziercurve.use_fill_caps = True
cu_leg8_001 = bpy.data.curves.new('Leg8.001', 'CURVE')
cu_leg8_001.dimensions = '3D'
_sp = cu_leg8_001.splines.new('POLY'); _sp.points.add(3)
_sp.points.foreach_set('co', [-0.1, 0.2, 0.5049, 0.0, 0.1, 0.2, 0.5049, 0.0, 0.1, -0.2, 0.4951, 0.0, -0.1, -0.2, 0.4951, 0.0])
_sp.order_v = 0
_sp.resolution_v = 0
_sp.use_cyclic_u = True
_sp.use_endpoint_u = True
_sp.use_smooth = False
cu_leg8_001.materials.append(mat_metal)
cu_leg8_001.fill_mode = 'FULL'

# ---- objects
ob_body = bpy.data.objects.new('Body', me_cube)
ob_clip = bpy.data.objects.new('Clip', me_cube_002)
ob_switch = bpy.data.objects.new('Switch', me_cube_003)
ob_leg_org = bpy.data.objects.new('Leg_Org', me_cube_004)
ob_leg7 = bpy.data.objects.new('Leg7', me_cube_004)
ob_leg8 = bpy.data.objects.new('Leg8', me_cube_004)
ob_leg5 = bpy.data.objects.new('Leg5', me_cube_004)
ob_leg6 = bpy.data.objects.new('Leg6', me_cube_004)
ob_legsw_org = bpy.data.objects.new('LegSW_Org', cu_beziercurve)
ob_legshape = bpy.data.objects.new('LegShape', cu_leg8_001)
ob_leg3 = bpy.data.objects.new('Leg3', cu_beziercurve)
ob_leg1 = bpy.data.objects.new('Leg1', cu_beziercurve)
ob_leg4 = bpy.data.objects.new('Leg4', cu_beziercurve)
ob_leg2 = bpy.data.objects.new('Leg2', cu_beziercurve)

# ---- transforms, parenting, visibility, modifiers, constraints
ob_body.location = (0.0, 0.0, 2.4)
ob_body.scale = (3.0, 3.25, 2.4)
ob_clip.location = (0.0, 0.0, 3.523)
ob_clip.scale = (2.5, 2.25, 1.0)
ob_switch.location = (0.0, 0.0, 7.05)
ob_switch.scale = (3.5, 3.5, 1.15)
ob_leg_org.location = (0.0, 0.0, 0.0)
ob_leg7.location = (2.95, 0.9, 0.0)
ob_leg8.location = (2.95, -0.9, 0.0)
ob_leg5.location = (-2.95, -0.9, 0.0)
ob_leg6.location = (-2.95, 0.9, 0.0)
ob_legsw_org.location = (0.0, 0.0, 0.0)
ob_legshape.location = (0.0, 0.0, 0.0)
ob_legshape.scale = (1.0, 1.0, 0.0)
ob_leg3.location = (2.25, -3.25, 0.0)
ob_leg1.location = (-2.25, -3.25, 0.0)
ob_leg4.location = (2.25, 3.25, 0.0)
ob_leg4.rotation_euler = (0.0, 0.0, 3.142)
ob_leg2.location = (-2.25, 3.25, 0.0)
ob_leg2.rotation_euler = (0.0, 0.0, 3.142)
cu_beziercurve.bevel_object = ob_legshape

# ---- collection membership
scene.collection.objects.link(ob_body)
scene.collection.objects.link(ob_clip)
scene.collection.objects.link(ob_switch)
col_rgblegs.objects.link(ob_leg_org)
col_rgblegs.objects.link(ob_leg7)
col_rgblegs.objects.link(ob_leg8)
col_rgblegs.objects.link(ob_leg5)
col_rgblegs.objects.link(ob_leg6)
col_switchlegs.objects.link(ob_legsw_org)
col_switchlegs.objects.link(ob_legshape)
col_switchlegs.objects.link(ob_leg3)
col_switchlegs.objects.link(ob_leg1)
col_switchlegs.objects.link(ob_leg4)
col_switchlegs.objects.link(ob_leg2)

# ---- scene / render settings (as saved in the file)
scene.frame_start = 1; scene.frame_end = 250; scene.frame_set(1)
scene.render.engine = 'BLENDER_EEVEE_NEXT'
scene.cycles.sampling_pattern = 'TABULATED_SOBOL'
scene.cycles.use_light_tree = False
scene.view_settings.view_transform = 'Filmic'
bpy.context.view_layer.update()

# ---- added for rendering (the .blend has no active camera and no usable light): camera, sun
cam_auto = bpy.data.cameras.new('AutoCamera')
cam_auto.lens = 50.0
cam_auto.sensor_width = 36.0
cam_auto.clip_end = 1000.0
ob_auto_camera = bpy.data.objects.new('AutoCamera', cam_auto)
scene.collection.objects.link(ob_auto_camera)
ob_auto_camera.location = (23.8212, -28.5855, 25.457)
ob_auto_camera.rotation_euler = (1.09748, -7.21219e-08, 0.694738)
scene.camera = ob_auto_camera
light_auto_sun = bpy.data.lights.new('AutoSun', 'SUN')
light_auto_sun.energy = 3.0
light_auto_sun.angle = 0.0523599
ob_auto_sun = bpy.data.objects.new('AutoSun', light_auto_sun)
scene.collection.objects.link(ob_auto_sun)
ob_auto_sun.rotation_euler = (0.872665, 0.174533, 0.523599)
bpy.context.view_layer.update()
